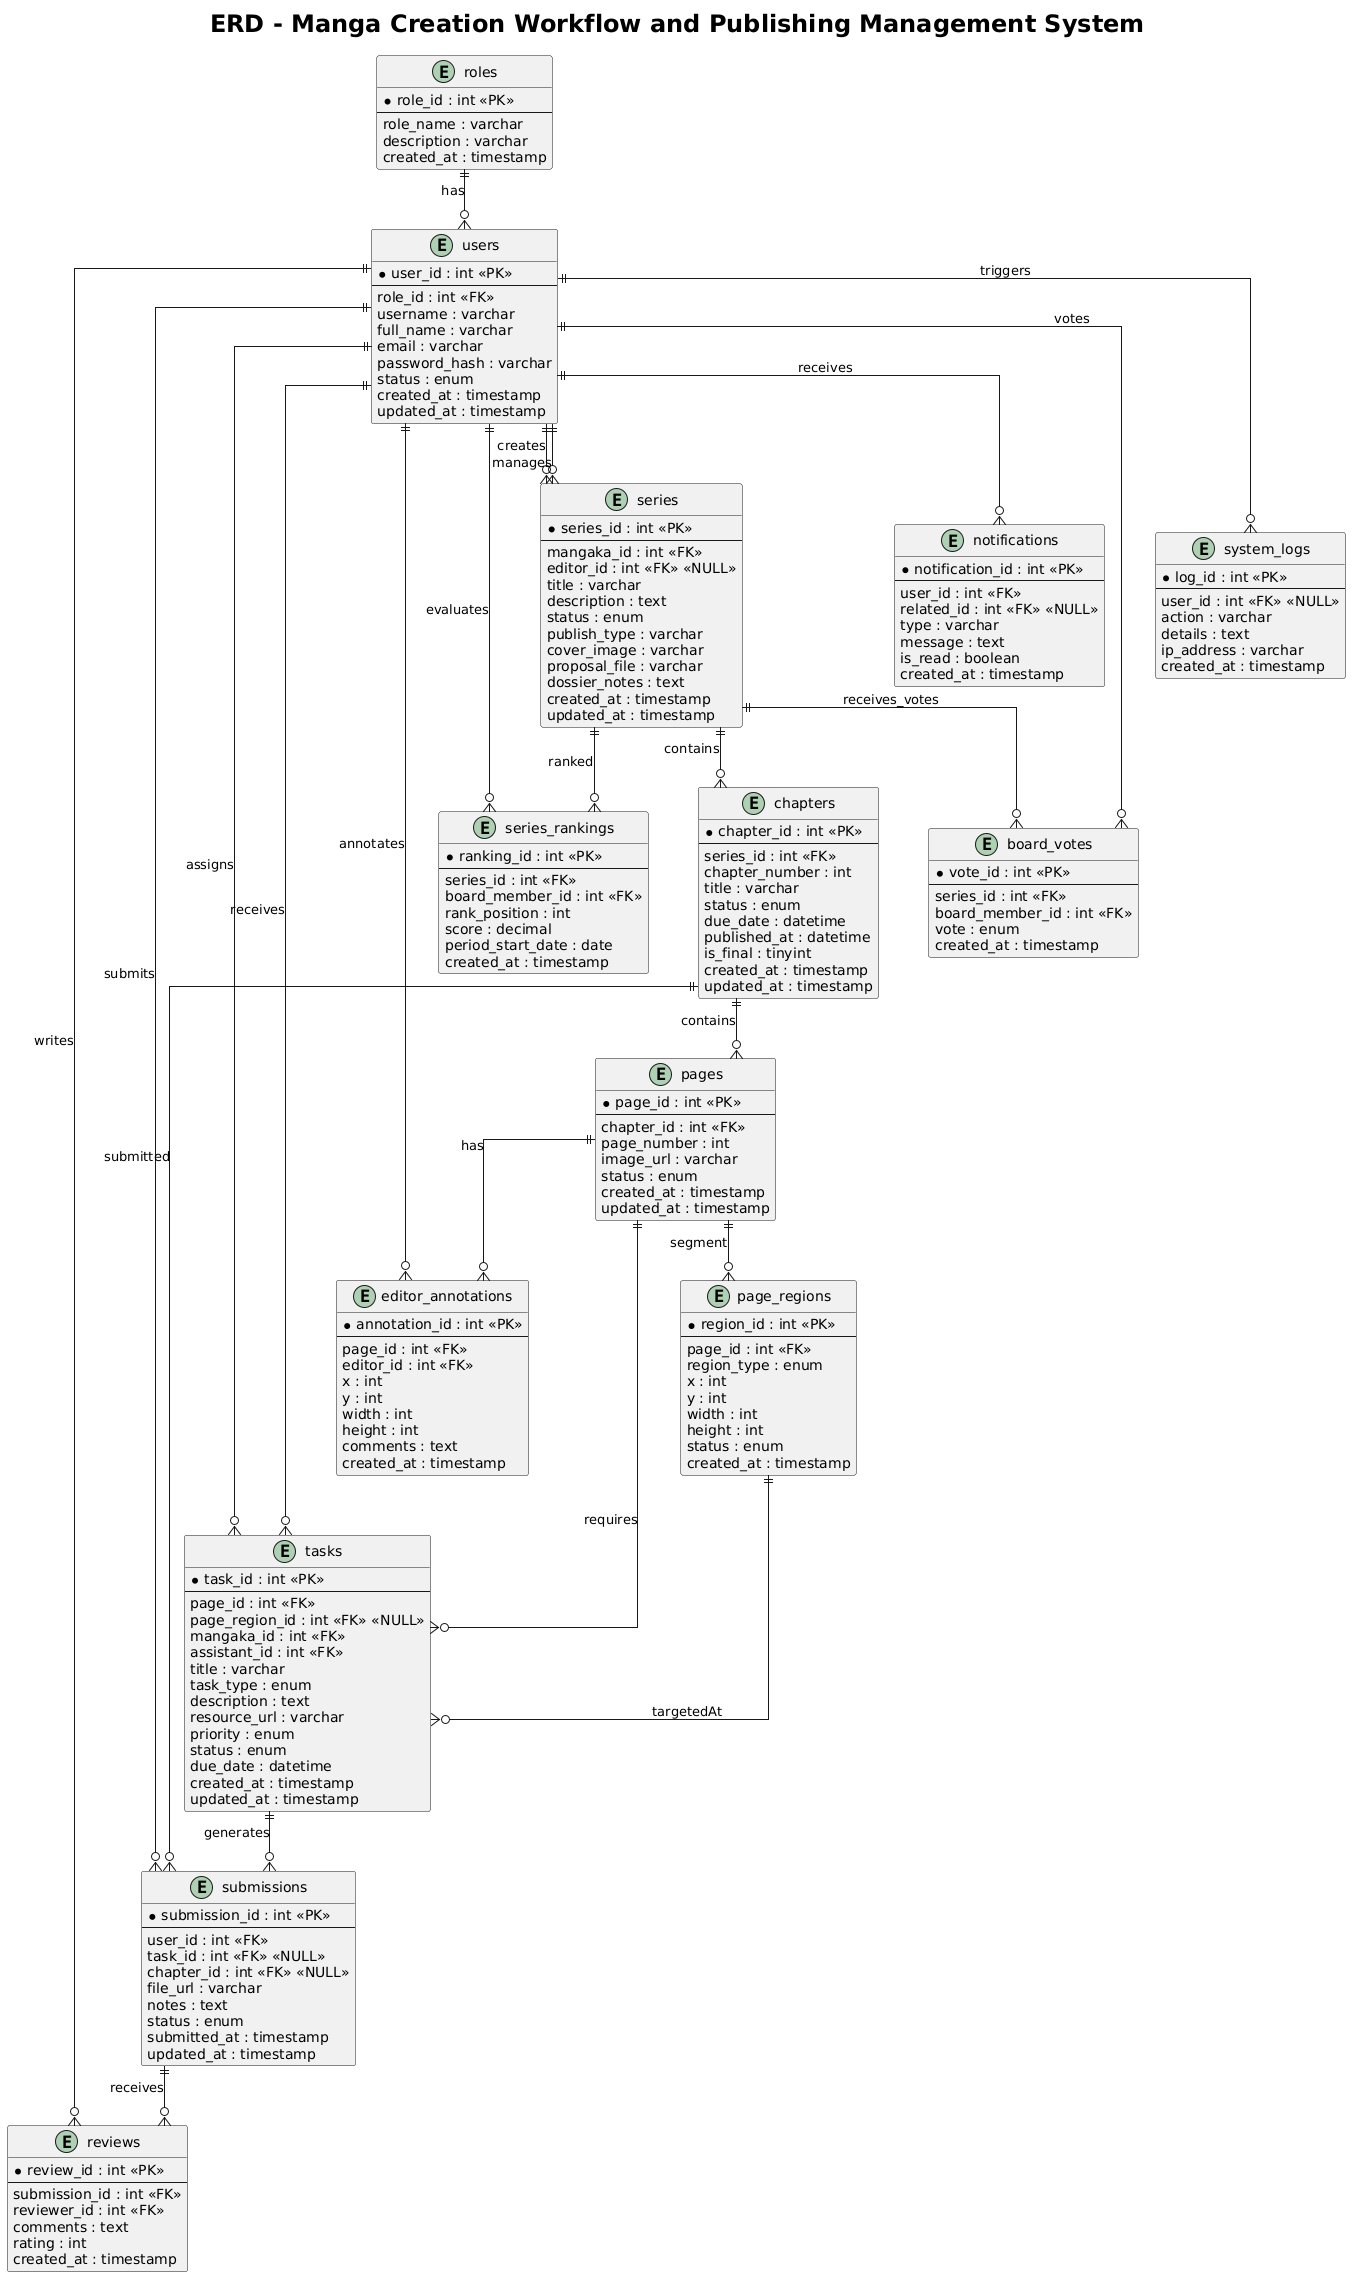

The diagram above was rendered by PlantUML. Its source (embedded in the PNG):
@startuml
title ERD - Manga Creation Workflow and Publishing Management System

skinparam linetype ortho
skinparam ranksep 60
skinparam nodesep 50
skinparam titleFontSize 24

entity roles {
  *role_id : int <<PK>>
  --
  role_name : varchar
  description : varchar
  created_at : timestamp
}

entity users {
  *user_id : int <<PK>>
  --
  role_id : int <<FK>>
  username : varchar
  full_name : varchar
  email : varchar
  password_hash : varchar
  status : enum
  created_at : timestamp
  updated_at : timestamp
}

entity series {
  *series_id : int <<PK>>
  --
  mangaka_id : int <<FK>>
  editor_id : int <<FK>> <<NULL>>
  title : varchar
  description : text
  status : enum
  publish_type : varchar
  cover_image : varchar
  proposal_file : varchar
  dossier_notes : text
  created_at : timestamp
  updated_at : timestamp
}

entity chapters {
  *chapter_id : int <<PK>>
  --
  series_id : int <<FK>>
  chapter_number : int
  title : varchar
  status : enum
  due_date : datetime
  published_at : datetime
  is_final : tinyint
  created_at : timestamp
  updated_at : timestamp
}

entity page_regions {
  *region_id : int <<PK>>
  --
  page_id : int <<FK>>
  region_type : enum
  x : int
  y : int
  width : int
  height : int
  status : enum
  created_at : timestamp
}

entity pages {
  *page_id : int <<PK>>
  --
  chapter_id : int <<FK>>
  page_number : int
  image_url : varchar
  status : enum
  created_at : timestamp
  updated_at : timestamp
}

entity tasks {
  *task_id : int <<PK>>
  --
  page_id : int <<FK>>
  page_region_id : int <<FK>> <<NULL>>
  mangaka_id : int <<FK>>
  assistant_id : int <<FK>>
  title : varchar
  task_type : enum
  description : text
  resource_url : varchar
  priority : enum
  status : enum
  due_date : datetime
  created_at : timestamp
  updated_at : timestamp
}

entity submissions {
  *submission_id : int <<PK>>
  --
  user_id : int <<FK>>
  task_id : int <<FK>> <<NULL>>
  chapter_id : int <<FK>> <<NULL>>
  file_url : varchar
  notes : text
  status : enum
  submitted_at : timestamp
  updated_at : timestamp
}

entity reviews {
  *review_id : int <<PK>>
  --
  submission_id : int <<FK>>
  reviewer_id : int <<FK>>
  comments : text
  rating : int
  created_at : timestamp
}

entity series_rankings {
  *ranking_id : int <<PK>>
  --
  series_id : int <<FK>>
  board_member_id : int <<FK>>
  rank_position : int
  score : decimal
  period_start_date : date
  created_at : timestamp
}

entity notifications {
  *notification_id : int <<PK>>
  --
  user_id : int <<FK>>
  related_id : int <<FK>> <<NULL>>
  type : varchar
  message : text
  is_read : boolean
  created_at : timestamp
}

entity system_logs {
  *log_id : int <<PK>>
  --
  user_id : int <<FK>> <<NULL>>
  action : varchar
  details : text
  ip_address : varchar
  created_at : timestamp
}

entity editor_annotations {
  *annotation_id : int <<PK>>
  --
  page_id : int <<FK>>
  editor_id : int <<FK>>
  x : int
  y : int
  width : int
  height : int
  comments : text
  created_at : timestamp
}

entity board_votes {
  *vote_id : int <<PK>>
  --
  series_id : int <<FK>>
  board_member_id : int <<FK>>
  vote : enum
  created_at : timestamp
}

roles ||--o{ users : has
users ||--o{ system_logs : triggers

users ||--o{ series : creates
users ||--o{ series : manages

users ||--o{ tasks : assigns
users ||--o{ tasks : receives

users ||--o{ submissions : submits
users ||--o{ reviews : writes
users ||--o{ notifications : receives
users ||--o{ series_rankings : evaluates
users ||--o{ editor_annotations : annotates
users ||--o{ board_votes : votes

series ||--o{ chapters : contains
series ||--o{ series_rankings : ranked
series ||--o{ board_votes : receives_votes

chapters ||--o{ pages : contains
chapters ||--o{ submissions : submitted

pages ||--o{ page_regions : segment
pages ||--o{ tasks : requires
pages ||--o{ editor_annotations : has
page_regions ||--o{ tasks : targetedAt
tasks ||--o{ submissions : generates

submissions ||--o{ reviews : receives
@enduml